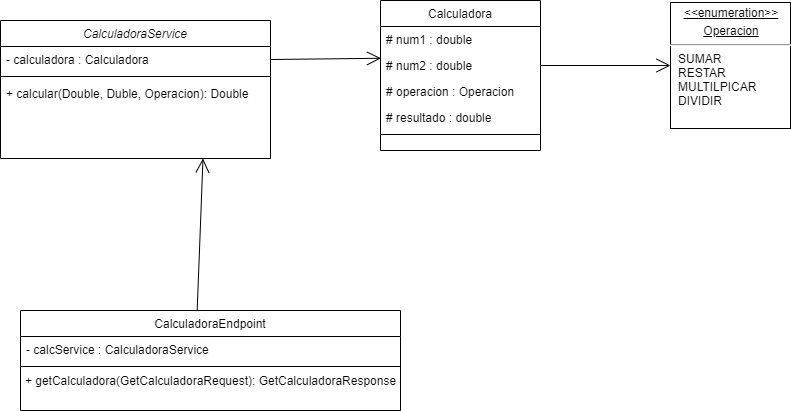

The diagram above was exported from draw.io. Its source (the exported page's mxGraphModel, read from the mxfile embedded in the PNG):
<mxGraphModel dx="1071" dy="707" grid="1" gridSize="10" guides="1" tooltips="1" connect="1" arrows="1" fold="1" page="1" pageScale="1" pageWidth="827" pageHeight="1169" math="0" shadow="0">
  <root>
    <mxCell id="WIyWlLk6GJQsqaUBKTNV-0" />
    <mxCell id="WIyWlLk6GJQsqaUBKTNV-1" parent="WIyWlLk6GJQsqaUBKTNV-0" />
    <mxCell id="-HW4jJI65yKkITIEpcvn-1" value="&lt;p style=&quot;margin: 0px ; margin-top: 4px ; text-align: center ; text-decoration: underline&quot;&gt;&amp;lt;&amp;lt;enumeration&amp;gt;&amp;gt;&lt;/p&gt;&lt;p style=&quot;margin: 0px ; margin-top: 4px ; text-align: center ; text-decoration: underline&quot;&gt;Operacion&lt;/p&gt;&lt;hr&gt;&lt;p style=&quot;margin: 0px ; margin-left: 8px&quot;&gt;SUMAR&lt;br&gt;RESTAR&lt;br&gt;MULTILPICAR&amp;nbsp;&lt;/p&gt;&lt;p style=&quot;margin: 0px ; margin-left: 8px&quot;&gt;DIVIDIR&lt;/p&gt;" style="verticalAlign=top;align=left;overflow=fill;fontSize=12;fontFamily=Helvetica;html=1;" vertex="1" parent="WIyWlLk6GJQsqaUBKTNV-1">
      <mxGeometry x="750" y="52" width="120" height="126" as="geometry" />
    </mxCell>
    <mxCell id="-HW4jJI65yKkITIEpcvn-12" value="" style="endArrow=open;endFill=1;endSize=12;html=1;exitX=1;exitY=0.5;exitDx=0;exitDy=0;entryX=0.003;entryY=0.222;entryDx=0;entryDy=0;entryPerimeter=0;" edge="1" parent="WIyWlLk6GJQsqaUBKTNV-1" source="zkfFHV4jXpPFQw0GAbJ--1" target="zkfFHV4jXpPFQw0GAbJ--19">
      <mxGeometry width="160" relative="1" as="geometry">
        <mxPoint x="330" y="30" as="sourcePoint" />
        <mxPoint x="490" y="30" as="targetPoint" />
      </mxGeometry>
    </mxCell>
    <mxCell id="-HW4jJI65yKkITIEpcvn-13" value="" style="endArrow=open;endFill=1;endSize=12;html=1;exitX=1;exitY=0.5;exitDx=0;exitDy=0;entryX=0;entryY=0.5;entryDx=0;entryDy=0;" edge="1" parent="WIyWlLk6GJQsqaUBKTNV-1" source="zkfFHV4jXpPFQw0GAbJ--19" target="-HW4jJI65yKkITIEpcvn-1">
      <mxGeometry width="160" relative="1" as="geometry">
        <mxPoint x="600" y="158" as="sourcePoint" />
        <mxPoint x="760" y="158" as="targetPoint" />
      </mxGeometry>
    </mxCell>
    <mxCell id="zkfFHV4jXpPFQw0GAbJ--17" value="Calculadora" style="swimlane;fontStyle=0;align=center;verticalAlign=top;childLayout=stackLayout;horizontal=1;startSize=26;horizontalStack=0;resizeParent=1;resizeLast=0;collapsible=1;marginBottom=0;rounded=0;shadow=0;strokeWidth=1;" parent="WIyWlLk6GJQsqaUBKTNV-1" vertex="1">
      <mxGeometry x="460" y="50" width="160" height="150" as="geometry">
        <mxRectangle x="550" y="140" width="160" height="26" as="alternateBounds" />
      </mxGeometry>
    </mxCell>
    <mxCell id="zkfFHV4jXpPFQw0GAbJ--18" value="# num1 : double" style="text;align=left;verticalAlign=top;spacingLeft=4;spacingRight=4;overflow=hidden;rotatable=0;points=[[0,0.5],[1,0.5]];portConstraint=eastwest;" parent="zkfFHV4jXpPFQw0GAbJ--17" vertex="1">
      <mxGeometry y="26" width="160" height="26" as="geometry" />
    </mxCell>
    <mxCell id="zkfFHV4jXpPFQw0GAbJ--19" value="# num2 : double" style="text;align=left;verticalAlign=top;spacingLeft=4;spacingRight=4;overflow=hidden;rotatable=0;points=[[0,0.5],[1,0.5]];portConstraint=eastwest;rounded=0;shadow=0;html=0;" parent="zkfFHV4jXpPFQw0GAbJ--17" vertex="1">
      <mxGeometry y="52" width="160" height="26" as="geometry" />
    </mxCell>
    <mxCell id="zkfFHV4jXpPFQw0GAbJ--20" value="# operacion : Operacion" style="text;align=left;verticalAlign=top;spacingLeft=4;spacingRight=4;overflow=hidden;rotatable=0;points=[[0,0.5],[1,0.5]];portConstraint=eastwest;rounded=0;shadow=0;html=0;" parent="zkfFHV4jXpPFQw0GAbJ--17" vertex="1">
      <mxGeometry y="78" width="160" height="26" as="geometry" />
    </mxCell>
    <mxCell id="zkfFHV4jXpPFQw0GAbJ--21" value="# resultado : double" style="text;align=left;verticalAlign=top;spacingLeft=4;spacingRight=4;overflow=hidden;rotatable=0;points=[[0,0.5],[1,0.5]];portConstraint=eastwest;rounded=0;shadow=0;html=0;" parent="zkfFHV4jXpPFQw0GAbJ--17" vertex="1">
      <mxGeometry y="104" width="160" height="26" as="geometry" />
    </mxCell>
    <mxCell id="zkfFHV4jXpPFQw0GAbJ--23" value="" style="line;html=1;strokeWidth=1;align=left;verticalAlign=middle;spacingTop=-1;spacingLeft=3;spacingRight=3;rotatable=0;labelPosition=right;points=[];portConstraint=eastwest;" parent="zkfFHV4jXpPFQw0GAbJ--17" vertex="1">
      <mxGeometry y="130" width="160" height="8" as="geometry" />
    </mxCell>
    <mxCell id="-HW4jJI65yKkITIEpcvn-15" value="" style="endArrow=open;endFill=1;endSize=12;html=1;exitX=0.465;exitY=-0.007;exitDx=0;exitDy=0;entryX=0.75;entryY=1;entryDx=0;entryDy=0;exitPerimeter=0;" edge="1" parent="WIyWlLk6GJQsqaUBKTNV-1" source="zkfFHV4jXpPFQw0GAbJ--13" target="zkfFHV4jXpPFQw0GAbJ--0">
      <mxGeometry width="160" relative="1" as="geometry">
        <mxPoint x="360" y="129" as="sourcePoint" />
        <mxPoint x="480.48" y="127.77200000000005" as="targetPoint" />
      </mxGeometry>
    </mxCell>
    <mxCell id="zkfFHV4jXpPFQw0GAbJ--13" value="CalculadoraEndpoint" style="swimlane;fontStyle=0;align=center;verticalAlign=top;childLayout=stackLayout;horizontal=1;startSize=26;horizontalStack=0;resizeParent=1;resizeLast=0;collapsible=1;marginBottom=0;rounded=0;shadow=0;strokeWidth=1;" parent="WIyWlLk6GJQsqaUBKTNV-1" vertex="1">
      <mxGeometry x="100" y="360" width="380" height="100" as="geometry">
        <mxRectangle x="340" y="380" width="170" height="26" as="alternateBounds" />
      </mxGeometry>
    </mxCell>
    <mxCell id="zkfFHV4jXpPFQw0GAbJ--14" value="- calcService : CalculadoraService" style="text;align=left;verticalAlign=top;spacingLeft=4;spacingRight=4;overflow=hidden;rotatable=0;points=[[0,0.5],[1,0.5]];portConstraint=eastwest;" parent="zkfFHV4jXpPFQw0GAbJ--13" vertex="1">
      <mxGeometry y="26" width="380" height="26" as="geometry" />
    </mxCell>
    <mxCell id="zkfFHV4jXpPFQw0GAbJ--15" value="" style="line;html=1;strokeWidth=1;align=left;verticalAlign=middle;spacingTop=-1;spacingLeft=3;spacingRight=3;rotatable=0;labelPosition=right;points=[];portConstraint=eastwest;" parent="zkfFHV4jXpPFQw0GAbJ--13" vertex="1">
      <mxGeometry y="52" width="380" height="8" as="geometry" />
    </mxCell>
    <mxCell id="-HW4jJI65yKkITIEpcvn-2" value="+ getCalculadora(GetCalculadoraRequest):&amp;nbsp;GetCalculadoraResponse" style="text;html=1;align=center;verticalAlign=middle;resizable=0;points=[];autosize=1;" vertex="1" parent="zkfFHV4jXpPFQw0GAbJ--13">
      <mxGeometry y="60" width="380" height="20" as="geometry" />
    </mxCell>
    <mxCell id="zkfFHV4jXpPFQw0GAbJ--0" value="CalculadoraService" style="swimlane;fontStyle=2;align=center;verticalAlign=top;childLayout=stackLayout;horizontal=1;startSize=26;horizontalStack=0;resizeParent=1;resizeLast=0;collapsible=1;marginBottom=0;rounded=0;shadow=0;strokeWidth=1;" parent="WIyWlLk6GJQsqaUBKTNV-1" vertex="1">
      <mxGeometry x="80" y="70" width="270" height="138" as="geometry">
        <mxRectangle x="230" y="140" width="160" height="26" as="alternateBounds" />
      </mxGeometry>
    </mxCell>
    <mxCell id="zkfFHV4jXpPFQw0GAbJ--1" value="- calculadora : Calculadora" style="text;align=left;verticalAlign=top;spacingLeft=4;spacingRight=4;overflow=hidden;rotatable=0;points=[[0,0.5],[1,0.5]];portConstraint=eastwest;" parent="zkfFHV4jXpPFQw0GAbJ--0" vertex="1">
      <mxGeometry y="26" width="270" height="26" as="geometry" />
    </mxCell>
    <mxCell id="zkfFHV4jXpPFQw0GAbJ--4" value="" style="line;html=1;strokeWidth=1;align=left;verticalAlign=middle;spacingTop=-1;spacingLeft=3;spacingRight=3;rotatable=0;labelPosition=right;points=[];portConstraint=eastwest;" parent="zkfFHV4jXpPFQw0GAbJ--0" vertex="1">
      <mxGeometry y="52" width="270" height="8" as="geometry" />
    </mxCell>
    <mxCell id="zkfFHV4jXpPFQw0GAbJ--5" value="+ calcular(Double, Duble, Operacion): Double" style="text;align=left;verticalAlign=top;spacingLeft=4;spacingRight=4;overflow=hidden;rotatable=0;points=[[0,0.5],[1,0.5]];portConstraint=eastwest;" parent="zkfFHV4jXpPFQw0GAbJ--0" vertex="1">
      <mxGeometry y="60" width="270" height="26" as="geometry" />
    </mxCell>
  </root>
</mxGraphModel>